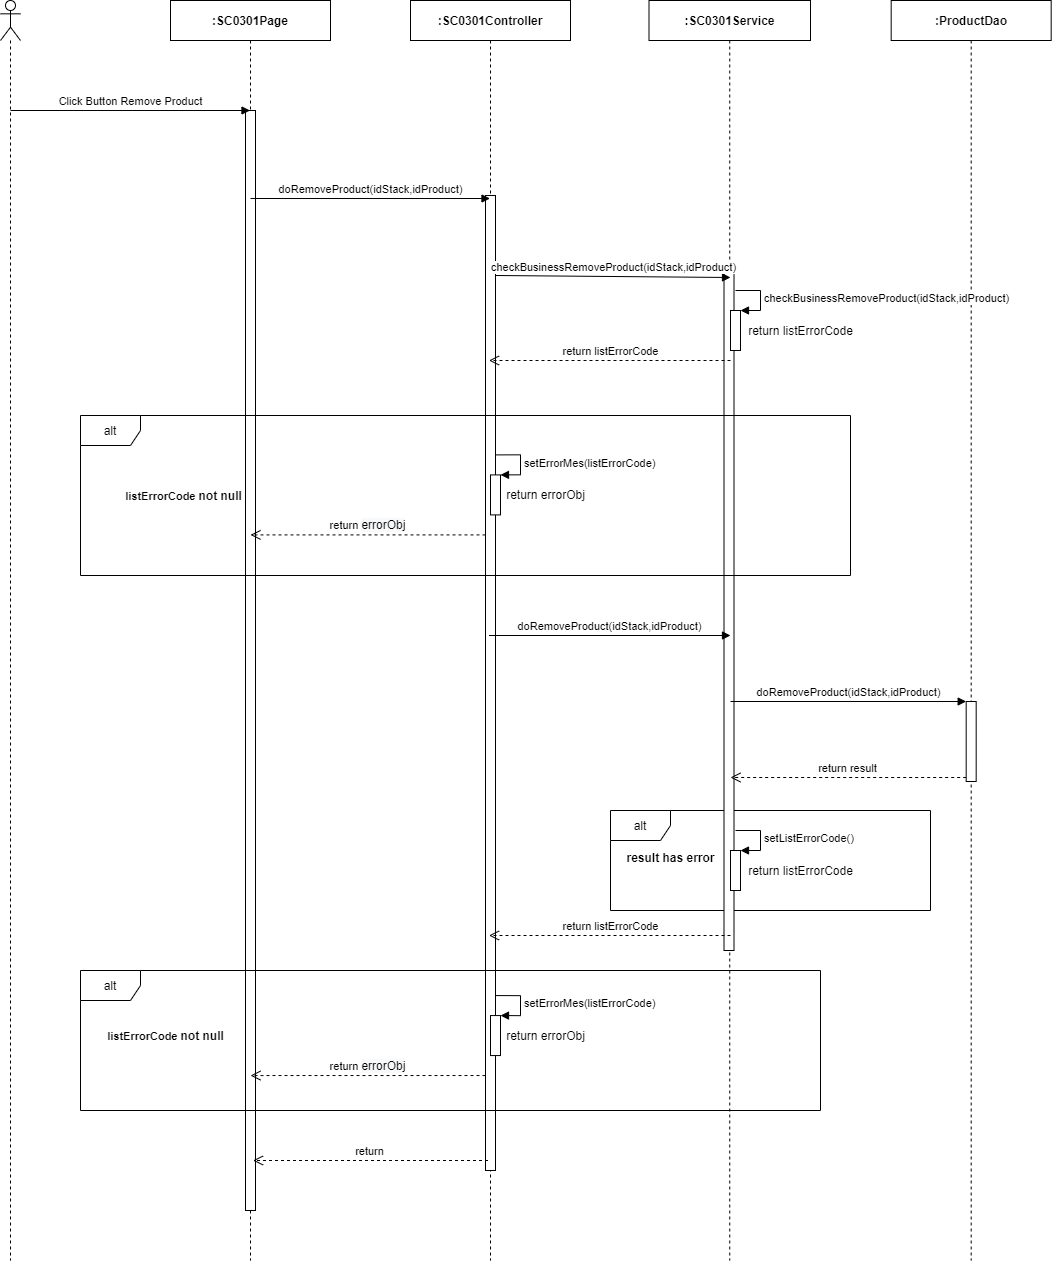

The diagram above was exported from draw.io. Its source (the exported page's mxGraphModel, read from the mxfile embedded in the PNG):
<mxGraphModel dx="1707" dy="987" grid="1" gridSize="10" guides="1" tooltips="1" connect="1" arrows="1" fold="1" page="1" pageScale="1" pageWidth="850" pageHeight="1100" math="0" shadow="0">
  <root>
    <mxCell id="efr9kY0L3qVOQwJsgQdq-0" />
    <mxCell id="efr9kY0L3qVOQwJsgQdq-1" parent="efr9kY0L3qVOQwJsgQdq-0" />
    <mxCell id="GU8ruHP5K6o7iWNJOamN-23" value="alt" style="shape=umlFrame;whiteSpace=wrap;html=1;" parent="efr9kY0L3qVOQwJsgQdq-1" vertex="1">
      <mxGeometry x="920" y="890" width="320" height="100" as="geometry" />
    </mxCell>
    <mxCell id="aiW7y2qFuX8neyT_G-yD-0" value="" style="shape=umlLifeline;participant=umlActor;perimeter=lifelinePerimeter;whiteSpace=wrap;html=1;container=1;collapsible=0;recursiveResize=0;verticalAlign=top;spacingTop=36;outlineConnect=0;" parent="efr9kY0L3qVOQwJsgQdq-1" vertex="1">
      <mxGeometry x="310" y="80" width="20" height="1260" as="geometry" />
    </mxCell>
    <mxCell id="aiW7y2qFuX8neyT_G-yD-1" value="&lt;b&gt;:SC0301Page&lt;/b&gt;" style="shape=umlLifeline;perimeter=lifelinePerimeter;whiteSpace=wrap;html=1;container=1;collapsible=0;recursiveResize=0;outlineConnect=0;" parent="efr9kY0L3qVOQwJsgQdq-1" vertex="1">
      <mxGeometry x="480" y="80" width="160" height="1260" as="geometry" />
    </mxCell>
    <mxCell id="aiW7y2qFuX8neyT_G-yD-2" value="" style="html=1;points=[];perimeter=orthogonalPerimeter;" parent="aiW7y2qFuX8neyT_G-yD-1" vertex="1">
      <mxGeometry x="75" y="110" width="10" height="1100" as="geometry" />
    </mxCell>
    <mxCell id="aiW7y2qFuX8neyT_G-yD-3" value="&lt;b&gt;:ProductDao&lt;/b&gt;" style="shape=umlLifeline;perimeter=lifelinePerimeter;whiteSpace=wrap;html=1;container=1;collapsible=0;recursiveResize=0;outlineConnect=0;" parent="efr9kY0L3qVOQwJsgQdq-1" vertex="1">
      <mxGeometry x="1200.68" y="80" width="160" height="1260" as="geometry" />
    </mxCell>
    <mxCell id="aiW7y2qFuX8neyT_G-yD-4" value="&lt;b&gt;:&lt;/b&gt;&lt;b&gt;SC0301&lt;/b&gt;&lt;b&gt;Service&lt;/b&gt;" style="shape=umlLifeline;perimeter=lifelinePerimeter;whiteSpace=wrap;html=1;container=1;collapsible=0;recursiveResize=0;outlineConnect=0;" parent="efr9kY0L3qVOQwJsgQdq-1" vertex="1">
      <mxGeometry x="958.5" y="80" width="161.5" height="1260" as="geometry" />
    </mxCell>
    <mxCell id="aiW7y2qFuX8neyT_G-yD-5" value="" style="html=1;points=[];perimeter=orthogonalPerimeter;" parent="aiW7y2qFuX8neyT_G-yD-4" vertex="1">
      <mxGeometry x="75" y="270" width="10" height="680" as="geometry" />
    </mxCell>
    <mxCell id="aiW7y2qFuX8neyT_G-yD-6" value="&lt;b&gt;:SC0301Controller&lt;/b&gt;" style="shape=umlLifeline;perimeter=lifelinePerimeter;whiteSpace=wrap;html=1;container=1;collapsible=0;recursiveResize=0;outlineConnect=0;" parent="efr9kY0L3qVOQwJsgQdq-1" vertex="1">
      <mxGeometry x="720" y="80" width="160" height="1260" as="geometry" />
    </mxCell>
    <mxCell id="aiW7y2qFuX8neyT_G-yD-7" value="" style="html=1;points=[];perimeter=orthogonalPerimeter;" parent="aiW7y2qFuX8neyT_G-yD-6" vertex="1">
      <mxGeometry x="75" y="195" width="10" height="975" as="geometry" />
    </mxCell>
    <mxCell id="aiW7y2qFuX8neyT_G-yD-8" value="Click Button Remove Product" style="html=1;verticalAlign=bottom;endArrow=block;" parent="efr9kY0L3qVOQwJsgQdq-1" target="aiW7y2qFuX8neyT_G-yD-1" edge="1">
      <mxGeometry width="80" relative="1" as="geometry">
        <mxPoint x="320" y="190" as="sourcePoint" />
        <mxPoint x="400" y="190" as="targetPoint" />
      </mxGeometry>
    </mxCell>
    <mxCell id="aiW7y2qFuX8neyT_G-yD-9" value="doRemoveProduct(idStack,idProduct)" style="html=1;verticalAlign=bottom;endArrow=block;" parent="efr9kY0L3qVOQwJsgQdq-1" edge="1">
      <mxGeometry width="80" relative="1" as="geometry">
        <mxPoint x="560" y="278" as="sourcePoint" />
        <mxPoint x="799.5" y="278" as="targetPoint" />
      </mxGeometry>
    </mxCell>
    <mxCell id="aiW7y2qFuX8neyT_G-yD-10" value="checkBusinessRemoveProduct(idStack,idProduct)" style="html=1;verticalAlign=bottom;endArrow=block;" parent="efr9kY0L3qVOQwJsgQdq-1" edge="1">
      <mxGeometry relative="1" as="geometry">
        <mxPoint x="805" y="354.9999999999998" as="sourcePoint" />
        <mxPoint x="1040" y="357" as="targetPoint" />
      </mxGeometry>
    </mxCell>
    <mxCell id="aiW7y2qFuX8neyT_G-yD-11" value="return listErrorCode" style="html=1;verticalAlign=bottom;endArrow=open;dashed=1;endSize=8;" parent="efr9kY0L3qVOQwJsgQdq-1" edge="1">
      <mxGeometry relative="1" as="geometry">
        <mxPoint x="798.5" y="439.9999999999998" as="targetPoint" />
        <mxPoint x="1040" y="440" as="sourcePoint" />
      </mxGeometry>
    </mxCell>
    <mxCell id="aiW7y2qFuX8neyT_G-yD-12" value="alt" style="shape=umlFrame;whiteSpace=wrap;html=1;" parent="efr9kY0L3qVOQwJsgQdq-1" vertex="1">
      <mxGeometry x="390" y="495" width="770" height="160" as="geometry" />
    </mxCell>
    <mxCell id="aiW7y2qFuX8neyT_G-yD-13" value="&lt;b&gt;&lt;span style=&quot;font-size: 11px ; background-color: rgb(255 , 255 , 255)&quot;&gt;listErrorCode&amp;nbsp;&lt;/span&gt;not null&lt;/b&gt;" style="text;html=1;align=center;verticalAlign=middle;resizable=0;points=[];autosize=1;" parent="efr9kY0L3qVOQwJsgQdq-1" vertex="1">
      <mxGeometry x="428" y="565" width="130" height="20" as="geometry" />
    </mxCell>
    <mxCell id="aiW7y2qFuX8neyT_G-yD-14" value="" style="html=1;points=[];perimeter=orthogonalPerimeter;" parent="efr9kY0L3qVOQwJsgQdq-1" vertex="1">
      <mxGeometry x="800" y="554.4100000000001" width="10" height="40" as="geometry" />
    </mxCell>
    <mxCell id="aiW7y2qFuX8neyT_G-yD-15" value="setErrorMes(listErrorCode)" style="edgeStyle=orthogonalEdgeStyle;html=1;align=left;spacingLeft=2;endArrow=block;rounded=0;entryX=1;entryY=0;" parent="efr9kY0L3qVOQwJsgQdq-1" target="aiW7y2qFuX8neyT_G-yD-14" edge="1">
      <mxGeometry relative="1" as="geometry">
        <mxPoint x="805" y="534.4100000000001" as="sourcePoint" />
        <Array as="points">
          <mxPoint x="830" y="534.4100000000001" />
        </Array>
      </mxGeometry>
    </mxCell>
    <mxCell id="aiW7y2qFuX8neyT_G-yD-16" value="return&amp;nbsp;&lt;span style=&quot;font-size: 12px ; background-color: rgb(248 , 249 , 250)&quot;&gt;errorObj&lt;/span&gt;" style="html=1;verticalAlign=bottom;endArrow=open;dashed=1;endSize=8;" parent="efr9kY0L3qVOQwJsgQdq-1" edge="1">
      <mxGeometry relative="1" as="geometry">
        <mxPoint x="795" y="614.4100000000001" as="sourcePoint" />
        <mxPoint x="560" y="614.4100000000001" as="targetPoint" />
      </mxGeometry>
    </mxCell>
    <mxCell id="aiW7y2qFuX8neyT_G-yD-17" value="doRemoveProduct(idStack,idProduct)" style="html=1;verticalAlign=bottom;endArrow=block;" parent="efr9kY0L3qVOQwJsgQdq-1" edge="1">
      <mxGeometry relative="1" as="geometry">
        <mxPoint x="798.5" y="715" as="sourcePoint" />
        <mxPoint x="1040" y="715" as="targetPoint" />
      </mxGeometry>
    </mxCell>
    <mxCell id="aiW7y2qFuX8neyT_G-yD-19" value="" style="html=1;points=[];perimeter=orthogonalPerimeter;" parent="efr9kY0L3qVOQwJsgQdq-1" vertex="1">
      <mxGeometry x="1040" y="390" width="10" height="40" as="geometry" />
    </mxCell>
    <mxCell id="aiW7y2qFuX8neyT_G-yD-20" value="&lt;span style=&quot;text-align: center&quot;&gt;checkBusinessRemove&lt;/span&gt;&lt;span style=&quot;text-align: center&quot;&gt;Product(idStack,idProduct&lt;/span&gt;&lt;span style=&quot;text-align: center&quot;&gt;)&lt;/span&gt;" style="edgeStyle=orthogonalEdgeStyle;html=1;align=left;spacingLeft=2;endArrow=block;rounded=0;entryX=1;entryY=0;" parent="efr9kY0L3qVOQwJsgQdq-1" target="aiW7y2qFuX8neyT_G-yD-19" edge="1">
      <mxGeometry relative="1" as="geometry">
        <mxPoint x="1045" y="369.9999999999998" as="sourcePoint" />
        <Array as="points">
          <mxPoint x="1070" y="370" />
        </Array>
      </mxGeometry>
    </mxCell>
    <mxCell id="aiW7y2qFuX8neyT_G-yD-21" value="return listErrorCode" style="text;html=1;align=center;verticalAlign=middle;resizable=0;points=[];autosize=1;" parent="efr9kY0L3qVOQwJsgQdq-1" vertex="1">
      <mxGeometry x="1050" y="400" width="120" height="20" as="geometry" />
    </mxCell>
    <mxCell id="aiW7y2qFuX8neyT_G-yD-22" value="" style="html=1;points=[];perimeter=orthogonalPerimeter;" parent="efr9kY0L3qVOQwJsgQdq-1" vertex="1">
      <mxGeometry x="1275.68" y="781" width="10" height="80" as="geometry" />
    </mxCell>
    <mxCell id="aiW7y2qFuX8neyT_G-yD-23" value="doRemoveProduct(idStack,idProduct)" style="html=1;verticalAlign=bottom;endArrow=block;entryX=0;entryY=0;" parent="efr9kY0L3qVOQwJsgQdq-1" target="aiW7y2qFuX8neyT_G-yD-22" edge="1">
      <mxGeometry relative="1" as="geometry">
        <mxPoint x="1040.0035294117652" y="781" as="sourcePoint" />
      </mxGeometry>
    </mxCell>
    <mxCell id="aiW7y2qFuX8neyT_G-yD-24" value="return result" style="html=1;verticalAlign=bottom;endArrow=open;dashed=1;endSize=8;exitX=0;exitY=0.95;" parent="efr9kY0L3qVOQwJsgQdq-1" source="aiW7y2qFuX8neyT_G-yD-22" edge="1">
      <mxGeometry relative="1" as="geometry">
        <mxPoint x="1040.0035294117652" y="857" as="targetPoint" />
      </mxGeometry>
    </mxCell>
    <mxCell id="aiW7y2qFuX8neyT_G-yD-25" value="return" style="html=1;verticalAlign=bottom;endArrow=open;dashed=1;endSize=8;" parent="efr9kY0L3qVOQwJsgQdq-1" edge="1">
      <mxGeometry relative="1" as="geometry">
        <mxPoint x="797.5" y="1239.9999999999998" as="sourcePoint" />
        <mxPoint x="562.5" y="1239.9999999999998" as="targetPoint" />
      </mxGeometry>
    </mxCell>
    <mxCell id="-AEgPl4i5mV2sWZqcLOm-0" value="return errorObj" style="text;html=1;align=center;verticalAlign=middle;resizable=0;points=[];autosize=1;" parent="efr9kY0L3qVOQwJsgQdq-1" vertex="1">
      <mxGeometry x="810" y="564.41" width="90" height="20" as="geometry" />
    </mxCell>
    <mxCell id="GU8ruHP5K6o7iWNJOamN-12" value="alt" style="shape=umlFrame;whiteSpace=wrap;html=1;" parent="efr9kY0L3qVOQwJsgQdq-1" vertex="1">
      <mxGeometry x="390" y="1050" width="740" height="140" as="geometry" />
    </mxCell>
    <mxCell id="GU8ruHP5K6o7iWNJOamN-13" value="result has error" style="text;html=1;align=center;verticalAlign=middle;resizable=0;points=[];autosize=1;fontStyle=1" parent="efr9kY0L3qVOQwJsgQdq-1" vertex="1">
      <mxGeometry x="930" y="927" width="100" height="20" as="geometry" />
    </mxCell>
    <mxCell id="GU8ruHP5K6o7iWNJOamN-14" value="" style="html=1;points=[];perimeter=orthogonalPerimeter;" parent="efr9kY0L3qVOQwJsgQdq-1" vertex="1">
      <mxGeometry x="1040" y="930" width="10" height="40" as="geometry" />
    </mxCell>
    <mxCell id="GU8ruHP5K6o7iWNJOamN-15" value="setListErrorCode()" style="edgeStyle=orthogonalEdgeStyle;html=1;align=left;spacingLeft=2;endArrow=block;rounded=0;entryX=1;entryY=0;" parent="efr9kY0L3qVOQwJsgQdq-1" target="GU8ruHP5K6o7iWNJOamN-14" edge="1">
      <mxGeometry relative="1" as="geometry">
        <mxPoint x="1045" y="910" as="sourcePoint" />
        <Array as="points">
          <mxPoint x="1070" y="910" />
        </Array>
      </mxGeometry>
    </mxCell>
    <mxCell id="GU8ruHP5K6o7iWNJOamN-16" value="return listErrorCode" style="text;html=1;align=center;verticalAlign=middle;resizable=0;points=[];autosize=1;" parent="efr9kY0L3qVOQwJsgQdq-1" vertex="1">
      <mxGeometry x="1050" y="940" width="120" height="20" as="geometry" />
    </mxCell>
    <mxCell id="GU8ruHP5K6o7iWNJOamN-17" value="" style="html=1;points=[];perimeter=orthogonalPerimeter;" parent="efr9kY0L3qVOQwJsgQdq-1" vertex="1">
      <mxGeometry x="800" y="1095.06" width="10" height="40" as="geometry" />
    </mxCell>
    <mxCell id="GU8ruHP5K6o7iWNJOamN-18" value="setErrorMes(listErrorCode)" style="edgeStyle=orthogonalEdgeStyle;html=1;align=left;spacingLeft=2;endArrow=block;rounded=0;entryX=1;entryY=0;" parent="efr9kY0L3qVOQwJsgQdq-1" target="GU8ruHP5K6o7iWNJOamN-17" edge="1">
      <mxGeometry relative="1" as="geometry">
        <mxPoint x="805" y="1075.06" as="sourcePoint" />
        <Array as="points">
          <mxPoint x="830" y="1075.06" />
        </Array>
      </mxGeometry>
    </mxCell>
    <mxCell id="GU8ruHP5K6o7iWNJOamN-19" value="return&amp;nbsp;&lt;span style=&quot;font-size: 12px ; background-color: rgb(248 , 249 , 250)&quot;&gt;errorObj&lt;/span&gt;" style="html=1;verticalAlign=bottom;endArrow=open;dashed=1;endSize=8;" parent="efr9kY0L3qVOQwJsgQdq-1" edge="1">
      <mxGeometry relative="1" as="geometry">
        <mxPoint x="795" y="1155.06" as="sourcePoint" />
        <mxPoint x="560" y="1155.06" as="targetPoint" />
      </mxGeometry>
    </mxCell>
    <mxCell id="GU8ruHP5K6o7iWNJOamN-20" value="return errorObj" style="text;html=1;align=center;verticalAlign=middle;resizable=0;points=[];autosize=1;" parent="efr9kY0L3qVOQwJsgQdq-1" vertex="1">
      <mxGeometry x="810" y="1105.06" width="90" height="20" as="geometry" />
    </mxCell>
    <mxCell id="GU8ruHP5K6o7iWNJOamN-21" value="return listErrorCode" style="html=1;verticalAlign=bottom;endArrow=open;dashed=1;endSize=8;" parent="efr9kY0L3qVOQwJsgQdq-1" edge="1">
      <mxGeometry relative="1" as="geometry">
        <mxPoint x="798.5" y="1014.9999999999998" as="targetPoint" />
        <mxPoint x="1040" y="1015" as="sourcePoint" />
      </mxGeometry>
    </mxCell>
    <mxCell id="GU8ruHP5K6o7iWNJOamN-22" value="&lt;b&gt;&lt;span style=&quot;font-size: 11px ; background-color: rgb(255 , 255 , 255)&quot;&gt;listErrorCode&amp;nbsp;&lt;/span&gt;not null&lt;/b&gt;" style="text;html=1;align=center;verticalAlign=middle;resizable=0;points=[];autosize=1;" parent="efr9kY0L3qVOQwJsgQdq-1" vertex="1">
      <mxGeometry x="410" y="1105.06" width="130" height="20" as="geometry" />
    </mxCell>
  </root>
</mxGraphModel>